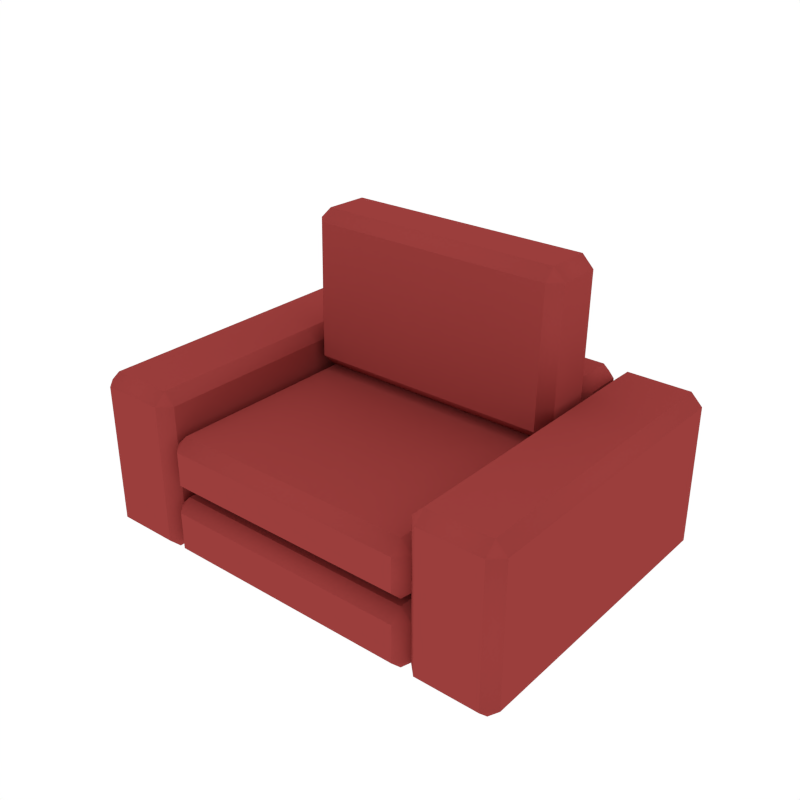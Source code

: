 # Source: Sofa_Small.blend  (saved by Blender 2.79.0; exported with 4.5.12 LTS)
import bpy
from mathutils import Matrix  # noqa: F401  (used for matrix-valued properties, if any)

bpy.ops.wm.read_factory_settings(use_empty=True)
scene = bpy.context.scene
scene.name = 'Scene'

# ---- collections
col_collection_1 = bpy.data.collections.new('Collection 1'); scene.collection.children.link(col_collection_1)

# ---- materials (node trees are filled in below, after node groups)
mat_red = bpy.data.materials.new('Red')
mat_red.alpha_threshold = 0.0
mat_red.diffuse_color = (0.3264, 0.04781, 0.04488, 1.0)
mat_red.roughness = 0.5

# ---- node groups
ng_auto_smooth = bpy.data.node_groups.new('Auto Smooth', 'GeometryNodeTree')
_s = ng_auto_smooth.interface.new_socket(name='Geometry', in_out='OUTPUT', socket_type='NodeSocketGeometry')
_s = ng_auto_smooth.interface.new_socket(name='Geometry', in_out='INPUT', socket_type='NodeSocketGeometry')
_s = ng_auto_smooth.interface.new_socket(name='Angle', in_out='INPUT', socket_type='NodeSocketFloat')
_s.subtype = 'ANGLE'
_s.min_value = 0.0
_s.max_value = 3.142
ng_auto_smooth.is_modifier = True
_N = ng_auto_smooth.nodes; _L = ng_auto_smooth.links
n0 = _N.new('NodeGroupOutput'); n0.name = 'Group Output'; n0.location = (480, -100)
n1 = _N.new('NodeGroupInput'); n1.name = 'Group Input'; n1.location = (-420, -300)
n2 = _N.new('NodeGroupInput'); n2.name = 'Group Input.001'; n2.location = (-60, -100)
n3 = _N.new('GeometryNodeSetShadeSmooth'); n3.name = 'Set Shade Smooth'; n3.location = (120, -100)
n3.domain = 'EDGE'
n4 = _N.new('GeometryNodeSetShadeSmooth'); n4.name = 'Set Shade Smooth.001'; n4.location = (300, -100)
n5 = _N.new('GeometryNodeInputMeshEdgeAngle'); n5.name = 'Edge Angle'; n5.location = (-420, -220)
n6 = _N.new('GeometryNodeInputEdgeSmooth'); n6.name = 'Is Edge Smooth'; n6.location = (-60, -160)
n7 = _N.new('GeometryNodeInputShadeSmooth'); n7.name = 'Is Face Smooth'; n7.location = (-240, -340)
n8 = _N.new('FunctionNodeBooleanMath'); n8.name = 'Boolean Math'; n8.location = (-60, -220)
n9 = _N.new('FunctionNodeCompare'); n9.name = 'Compare'; n9.location = (-240, -180)
n9.operation = 'LESS_EQUAL'
_L.new(n5.outputs[0], n9.inputs[0])
_L.new(n4.outputs[0], n0.inputs[0])
_L.new(n1.outputs[1], n9.inputs[1])
_L.new(n9.outputs[0], n8.inputs[0])
_L.new(n7.outputs[0], n8.inputs[1])
_L.new(n2.outputs[0], n3.inputs[0])
_L.new(n6.outputs[0], n3.inputs[1])
_L.new(n3.outputs[0], n4.inputs[0])
_L.new(n8.outputs[0], n3.inputs[2])
n0.is_active_output = True

# ---- material node trees

# ---- world
world_world = bpy.data.worlds.new('World'); scene.world = world_world
world_world.color = (1.0, 1.0, 1.0)
world_world.use_sun_shadow = False
world_world.sun_shadow_jitter_overblur = 0.0
world_world.cycles.sampling_method = 'NONE'
world_world.cycles.sample_map_resolution = 256

# ---- meshes
me_cube_271 = bpy.data.meshes.new('Cube.271')
me_cube_271.from_pydata([(-0.4096, -0.414, 0.038), (-0.4476, -0.376, 0.038), (-0.4096, -0.376, 1.49e-08), (-0.4096, -0.414, 0.1627), (-0.4096, -0.376, 0.2007), (-0.4476, -0.376, 0.1627), (-0.4096, 0.414, 0.038), (-0.4096, 0.376, 1.49e-08), (-0.4476, 0.376, 0.038), (-0.4096, 0.376, 0.2007), (-0.4096, 0.414, 0.1627), (-0.4476, 0.376, 0.1627), (-0.4779, -0.414, 0.03526), (-0.4779, -0.376, -0.002737), (-0.4399, -0.376, 0.03526), (-0.4779, -0.414, 0.4944), (-0.4399, -0.376, 0.4944), (-0.4779, -0.376, 0.5324), (-0.4779, 0.6337, 0.03526), (-0.4399, 0.5957, 0.03526), (-0.4779, 0.5957, -0.002737), (-0.4779, 0.5957, 0.5324), (-0.4399, 0.5957, 0.4944), (-0.4779, 0.6337, 0.4944), (-0.6866, -0.414, 0.03526), (-0.7246, -0.376, 0.03526), (-0.6866, -0.376, -0.002737), (-0.6866, -0.414, 0.4944), (-0.6866, -0.376, 0.5324), (-0.7246, -0.376, 0.4944), (-0.6866, 0.5957, 0.5324), (-0.6866, 0.6337, 0.4944), (-0.7246, 0.5957, 0.4944), (-0.6866, 0.6337, 0.03526), (-0.6866, 0.5957, -0.002737), (-0.7246, 0.5957, 0.03526), (-0.4014, 0.4345, 0.497), (-0.4014, 0.4725, 0.535), (-0.4394, 0.4725, 0.497), (-0.4014, 0.4345, 0.03526), (-0.4394, 0.4725, 0.03526), (-0.4014, 0.4725, -0.002737), (-0.4014, 0.6337, 0.497), (-0.4394, 0.5957, 0.497), (-0.4014, 0.5957, 0.535), (-0.4014, 0.6337, 0.03526), (-0.4014, 0.5957, -0.002737), (-0.4394, 0.5957, 0.03526), (0.4096, -0.414, 0.038), (0.4096, -0.376, 1.49e-08), (0.4476, -0.376, 0.038), (0.4096, -0.414, 0.1627), (0.4476, -0.376, 0.1627), (0.4096, -0.376, 0.2007), (0.4096, 0.414, 0.038), (0.4476, 0.376, 0.038), (0.4096, 0.376, 1.49e-08), (0.4096, 0.376, 0.2007), (0.4476, 0.376, 0.1627), (0.4096, 0.414, 0.1627), (0.4828, -0.414, 0.03526), (0.4448, -0.376, 0.03526), (0.4828, -0.376, -0.002737), (0.4828, -0.414, 0.4944), (0.4828, -0.376, 0.5324), (0.4448, -0.376, 0.4944), (0.4828, 0.6337, 0.03526), (0.4828, 0.5957, -0.002737), (0.4448, 0.5957, 0.03526), (0.4828, 0.5957, 0.5324), (0.4828, 0.6337, 0.4944), (0.4448, 0.5957, 0.4944), (0.6915, -0.414, 0.03526), (0.6915, -0.376, -0.002737), (0.7295, -0.376, 0.03526), (0.6915, -0.414, 0.4944), (0.7295, -0.376, 0.4944), (0.6915, -0.376, 0.5324), (0.6915, 0.5957, 0.5324), (0.7295, 0.5957, 0.4944), (0.6915, 0.6337, 0.4944), (0.6915, 0.6337, 0.03526), (0.7295, 0.5957, 0.03526), (0.6915, 0.5957, -0.002737), (0.4394, 0.4725, 0.497), (0.4014, 0.4725, 0.535), (0.4014, 0.4345, 0.497), (0.4394, 0.4725, 0.03526), (0.4014, 0.4345, 0.03526), (0.4014, 0.4725, -0.002737), (0.4394, 0.5957, 0.497), (0.4014, 0.6337, 0.497), (0.4014, 0.5957, 0.535), (0.4394, 0.5957, 0.03526), (0.4014, 0.5957, -0.002737), (0.4014, 0.6337, 0.03526), (0.4476, -0.376, 0.2626), (0.4096, -0.414, 0.2626), (0.4096, -0.376, 0.2246), (0.4476, 0.376, 0.2626), (0.4096, 0.376, 0.2246), (0.4096, 0.414, 0.2626), (-0.4364, -0.376, 0.2626), (-0.3984, -0.376, 0.2246), (-0.3984, -0.414, 0.2626), (-0.3984, 0.414, 0.2626), (-0.3984, 0.376, 0.2246), (-0.4364, 0.376, 0.2626), (0.4476, -0.376, 0.3739), (0.4096, -0.376, 0.4119), (0.4096, -0.414, 0.3739), (0.4476, 0.376, 0.3739), (0.4096, 0.414, 0.3739), (0.4096, 0.376, 0.4119), (-0.3984, 0.414, 0.3739), (-0.4364, 0.376, 0.3739), (-0.3984, 0.376, 0.4119), (-0.4364, -0.376, 0.3739), (-0.3984, -0.414, 0.3739), (-0.3984, -0.376, 0.4119), (0.4096, 0.3917, 0.4209), (0.4096, 0.4305, 0.4582), (0.4476, 0.3925, 0.4589), (-0.3984, 0.3917, 0.4209), (-0.4364, 0.3925, 0.4589), (-0.3984, 0.4305, 0.4582), (0.4096, 0.4036, 0.9418), (0.4476, 0.4027, 0.9038), (0.4096, 0.4407, 0.9031), (-0.3984, 0.4036, 0.9418), (-0.3984, 0.4407, 0.9031), (-0.4364, 0.4027, 0.9038), (0.4096, 0.2469, 0.4237), (0.4476, 0.2477, 0.4617), (0.4096, 0.2097, 0.4625), (-0.3984, 0.2469, 0.4237), (-0.3984, 0.2097, 0.4625), (-0.4364, 0.2477, 0.4617), (0.4096, 0.2588, 0.9446), (0.4096, 0.2199, 0.9074), (0.4476, 0.2579, 0.9066), (-0.3984, 0.2588, 0.9446), (-0.4364, 0.2579, 0.9066), (-0.3984, 0.2199, 0.9074)], [], [(49, 2, 7, 56), (59, 54, 6, 10), (4, 53, 57, 9), (46, 94, 89, 41), (5, 11, 8, 1), (20, 13, 26, 34), (40, 38, 43, 47), (29, 32, 35, 25), (16, 14, 19, 22), (17, 21, 30, 28), (23, 18, 33, 31), (52, 50, 55, 58), (39, 88, 86, 36), (42, 91, 95, 45), (85, 92, 44, 37), (12, 15, 27, 24), (60, 72, 75, 63), (67, 83, 73, 62), (87, 93, 90, 84), (76, 74, 82, 79), (65, 71, 68, 61), (64, 77, 78, 69), (70, 80, 81, 66), (99, 111, 108, 96), (97, 110, 118, 104), (123, 120, 132, 135), (119, 109, 113, 116), (103, 106, 100, 98), (105, 114, 112, 101), (102, 117, 115, 107), (122, 127, 140, 133), (136, 134, 139, 143), (126, 129, 141, 138), (125, 130, 128, 121), (131, 124, 137, 142), (0, 1, 2), (3, 4, 5), (6, 7, 8), (9, 10, 11), (12, 13, 14), (15, 16, 17), (18, 19, 20), (21, 22, 23), (24, 25, 26), (27, 28, 29), (30, 31, 32), (33, 34, 35), (36, 37, 38), (39, 40, 41), (42, 43, 44), (45, 46, 47), (48, 49, 50), (51, 52, 53), (54, 55, 56), (57, 58, 59), (60, 61, 62), (63, 64, 65), (66, 67, 68), (69, 70, 71), (72, 73, 74), (75, 76, 77), (78, 79, 80), (81, 82, 83), (84, 85, 86), (87, 88, 89), (90, 91, 92), (93, 94, 95), (96, 97, 98), (99, 100, 101), (102, 103, 104), (105, 106, 107), (108, 109, 110), (111, 112, 113), (114, 115, 116), (117, 118, 119), (120, 121, 122), (123, 124, 125), (126, 127, 128), (129, 130, 131), (132, 133, 134), (135, 136, 137), (138, 139, 140), (141, 142, 143), (0, 3, 5, 1), (4, 9, 11, 5), (10, 6, 8, 11), (7, 2, 1, 8), (14, 16, 15, 12), (16, 22, 21, 17), (22, 19, 18, 23), (19, 14, 13, 20), (24, 27, 29, 25), (28, 30, 32, 29), (31, 33, 35, 32), (34, 26, 25, 35), (20, 34, 33, 18), (30, 21, 23, 31), (17, 28, 27, 15), (26, 13, 12, 24), (38, 40, 39, 36), (42, 45, 47, 43), (43, 38, 37, 44), (46, 41, 40, 47), (50, 52, 51, 48), (52, 58, 57, 53), (58, 55, 54, 59), (55, 50, 49, 56), (59, 10, 9, 57), (6, 54, 56, 7), (3, 51, 53, 4), (48, 0, 2, 49), (60, 63, 65, 61), (64, 69, 71, 65), (70, 66, 68, 71), (67, 62, 61, 68), (74, 76, 75, 72), (76, 79, 78, 77), (79, 82, 81, 80), (82, 74, 73, 83), (66, 81, 83, 67), (80, 70, 69, 78), (63, 75, 77, 64), (72, 60, 62, 73), (86, 88, 87, 84), (41, 89, 88, 39), (85, 37, 36, 86), (90, 93, 95, 91), (45, 95, 94, 46), (91, 42, 44, 92), (92, 85, 84, 90), (93, 87, 89, 94), (98, 100, 99, 96), (100, 106, 105, 101), (106, 103, 102, 107), (103, 98, 97, 104), (108, 111, 113, 109), (112, 114, 116, 113), (115, 117, 119, 116), (118, 110, 109, 119), (107, 115, 114, 105), (117, 102, 104, 118), (96, 108, 110, 97), (111, 99, 101, 112), (120, 123, 125, 121), (128, 130, 129, 126), (124, 131, 130, 125), (127, 122, 121, 128), (134, 136, 135, 132), (138, 141, 143, 139), (136, 143, 142, 137), (139, 134, 133, 140), (131, 142, 141, 129), (140, 127, 126, 138), (123, 135, 137, 124), (122, 133, 132, 120), (0, 48, 51, 3)])
me_cube_271.polygons.foreach_set('use_smooth', [True] * 156)
me_cube_271.materials.append(mat_red)
me_cube_271.use_remesh_preserve_volume = False
me_cube_271.use_remesh_preserve_attributes = False
me_cube_271.use_mirror_vertex_groups = False
me_cube_271.update()

# ---- objects
ob_sofa_small = bpy.data.objects.new('Sofa_Small', me_cube_271)

# ---- transforms, parenting, visibility, modifiers, constraints
ob_sofa_small.location = (0.0, 0.0, 0.0)
ob_sofa_small.scale = (1.398, 1.398, 1.398)
ob_sofa_small.lineart.crease_threshold = 0.0
_m = ob_sofa_small.modifiers.new('Auto Smooth', 'NODES')
_m.node_group = ng_auto_smooth
_gi = [s.identifier for s in ng_auto_smooth.interface.items_tree if s.item_type == 'SOCKET' and s.in_out == 'INPUT']
_m[_gi[1]] = 0.7765  # Angle

# ---- collection membership
col_collection_1.objects.link(ob_sofa_small)

# ---- scene / render settings (as saved in the file)
scene.frame_start = 1; scene.frame_end = 250; scene.frame_set(0)
scene.render.engine = 'CYCLES'
scene.render.resolution_x = 1000
scene.render.resolution_y = 1000
scene.render.dither_intensity = 0.0
scene.cycles.samples = 200
scene.cycles.sampling_pattern = 'TABULATED_SOBOL'
scene.cycles.light_sampling_threshold = 0.0
scene.cycles.use_adaptive_sampling = False
scene.cycles.use_light_tree = False
scene.cycles.caustics_reflective = False
scene.cycles.caustics_refractive = False
scene.cycles.blur_glossy = 0.0
scene.cycles.max_bounces = 2
scene.cycles.pixel_filter_type = 'GAUSSIAN'
scene.cycles.sample_clamp_indirect = 0.0
scene.view_settings.view_transform = 'Standard'
bpy.context.view_layer.update()

# ---- added for rendering (the .blend has no active camera): camera
cam_auto = bpy.data.cameras.new('AutoCamera')
cam_auto.lens = 50.0
cam_auto.sensor_width = 36.0
cam_auto.clip_end = 1000.0
ob_auto_camera = bpy.data.objects.new('AutoCamera', cam_auto)
scene.collection.objects.link(ob_auto_camera)
ob_auto_camera.location = (2.62481, -2.99214, 2.75533)
ob_auto_camera.rotation_euler = (1.09748, -7.21219e-08, 0.694738)
scene.camera = ob_auto_camera
bpy.context.view_layer.update()
